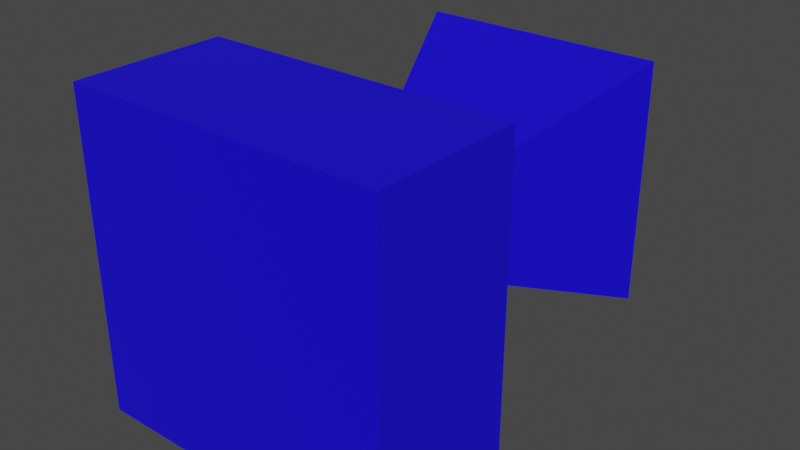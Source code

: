 # Source: Megaphone.blend  (saved by Blender 3.4.6; exported with 4.5.12 LTS)
import bpy
from mathutils import Matrix  # noqa: F401  (used for matrix-valued properties, if any)

bpy.ops.wm.read_factory_settings(use_empty=True)
scene = bpy.context.scene
scene.name = 'Scene'

# ---- collections
col_collection = bpy.data.collections.new('Collection'); scene.collection.children.link(col_collection)

# ---- materials (node trees are filled in below, after node groups)
mat_megaphone = bpy.data.materials.new('Megaphone')
mat_megaphone.use_transparent_shadow = False

# ---- material node trees
mat_megaphone.use_nodes = True; mat_megaphone.node_tree.nodes.clear()
_N = mat_megaphone.node_tree.nodes; _L = mat_megaphone.node_tree.links
n0 = _N.new('ShaderNodeBsdfPrincipled'); n0.name = 'Principled BSDF'; n0.location = (10, 300)
n0.distribution = 'GGX'
n0.subsurface_method = 'RANDOM_WALK_SKIN'
n0.inputs[0].default_value = (0.008018, 0.0, 0.8, 1.0)
n0.inputs[3].default_value = 1.45
n0.inputs[27].default_value = (0.0, 0.0, 0.0, 1.0)
n0.inputs[28].default_value = 1.0
n1 = _N.new('ShaderNodeOutputMaterial'); n1.name = 'Material Output'; n1.location = (300, 300)
_L.new(n0.outputs[0], n1.inputs[0])
n1.is_active_output = True

# ---- world
world_world = bpy.data.worlds.new('World'); scene.world = world_world
world_world.use_nodes = True; world_world.node_tree.nodes.clear()
_N = world_world.node_tree.nodes; _L = world_world.node_tree.links
n0 = _N.new('ShaderNodeOutputWorld'); n0.name = 'World Output'; n0.location = (300, 300)
n1 = _N.new('ShaderNodeBackground'); n1.name = 'Background'; n1.location = (10, 300)
n1.inputs[0].default_value = (0.05088, 0.05088, 0.05088, 1.0)
_L.new(n1.outputs[0], n0.inputs[0])
n0.is_active_output = True
world_world.color = (0.05088, 0.05088, 0.05088)
world_world.use_sun_shadow = False
world_world.sun_shadow_jitter_overblur = 0.0

# ---- meshes
me_cube_001 = bpy.data.meshes.new('Cube.001')
me_cube_001.from_pydata([(-0.1851, -1.0, -0.1851), (-0.1851, -1.0, 0.1851), (-0.9279, 1.0, -0.9279), (-0.9279, 1.0, 0.9279), (0.1851, -1.0, -0.1851), (0.1851, -1.0, 0.1851), (0.9279, 1.0, -0.9279), (0.9279, 1.0, 0.9279), (-1.0, 1.0, 1.0), (-1.0, 1.0, -1.0), (1.0, 1.0, -1.0), (1.0, 1.0, 1.0), (-0.1414, -0.5125, 0.1414), (-0.1414, -0.5125, -0.1414), (0.1414, -0.5125, -0.1414), (0.1414, -0.5125, 0.1414), (-1.256, -1.157, -1.256), (-1.256, -1.157, 1.256), (1.256, -1.157, 1.256), (1.256, -1.157, -1.256), (-1.256, -2.36, -1.256), (-1.256, -2.36, 1.256), (1.256, -2.36, 1.256), (1.256, -2.36, -1.256)], [], [(0, 1, 8, 9), (3, 7, 15, 12), (10, 11, 5, 4), (1, 0, 16, 17), (9, 10, 4, 0), (11, 8, 1, 5), (3, 2, 9, 8), (2, 6, 10, 9), (7, 3, 8, 11), (6, 7, 11, 10), (13, 12, 15, 14), (2, 3, 12, 13), (7, 6, 14, 15), (6, 2, 13, 14), (19, 18, 22, 23), (0, 4, 19, 16), (5, 1, 17, 18), (4, 5, 18, 19), (23, 22, 21, 20), (16, 19, 23, 20), (17, 16, 20, 21), (18, 17, 21, 22)])
_uv = me_cube_001.uv_layers.new(name='UVMap')
_uv.uv.foreach_set('vector', [0.571, 0.66, 0.571, 0.6129, 0.8224, 0.5092, 0.8224, 0.7638, 0.7697, 0.0, 0.7697, 0.2362, 0.5742, 0.1361, 0.5742, 0.1001, 0.571, 0.2546, 0.571, 0.5092, 0.3196, 0.4054, 0.3196, 0.3583, 0.1834, 0.1834, 0.1834, 0.1363, 0.3196, 0.0, 0.3196, 0.3196, 0.571, 0.5092, 0.571, 0.7638, 0.3196, 0.66, 0.3196, 0.6129, 0.571, 0.5092, 0.571, 0.2546, 0.8224, 0.3583, 0.8224, 0.4054, 0.5651, 0.2454, 0.5651, 0.009174, 0.5742, 0.0, 0.5742, 0.2546, 0.5651, 0.009174, 0.3288, 0.009174, 0.3196, 0.0, 0.5742, 0.0, 0.3288, 0.2454, 0.5651, 0.2454, 0.5742, 0.2546, 0.3196, 0.2546, 0.3288, 0.009174, 0.3288, 0.2454, 0.3196, 0.2546, 0.3196, 0.0, 0.7465, 0.7638, 0.7465, 0.7998, 0.7105, 0.7998, 0.7105, 0.7638, 0.9651, 0.0, 0.9651, 0.2362, 0.7697, 0.1361, 0.7697, 0.1001, 0.5151, 0.7638, 0.5151, 1.0, 0.3196, 0.8999, 0.3196, 0.8639, 0.5151, 1.0, 0.5151, 0.7638, 0.7105, 0.8639, 0.7105, 0.8999, 0.1531, 0.6393, 0.1531, 0.9589, 0.0, 0.9589, 0.0, 0.6393, 0.1834, 0.1363, 0.1363, 0.1363, 0.0, 0.0, 0.3196, 0.0, 0.1363, 0.1834, 0.1834, 0.1834, 0.3196, 0.3196, 0.0, 0.3196, 0.1363, 0.1363, 0.1363, 0.1834, 0.0, 0.3196, 0.0, 0.0, 0.3196, 0.3196, 0.3196, 0.6393, 0.0, 0.6393, 0.0, 0.3196, 0.8224, 0.5742, 0.8224, 0.2546, 0.9755, 0.2546, 0.9755, 0.5742, 0.1531, 0.9589, 0.1531, 0.6393, 0.3062, 0.6393, 0.3062, 0.9589, 0.9755, 0.5742, 0.9755, 0.8939, 0.8224, 0.8939, 0.8224, 0.5742])
me_cube_001.materials.append(mat_megaphone)
me_cube_001.update()

# ---- objects
ob_megaphone = bpy.data.objects.new('Megaphone', me_cube_001)

# ---- transforms, parenting, visibility, modifiers, constraints
ob_megaphone.location = (0.0, 0.0, 0.0)

# ---- collection membership
col_collection.objects.link(ob_megaphone)

# ---- scene / render settings (as saved in the file)
scene.frame_start = 1; scene.frame_end = 250; scene.frame_set(1)
scene.render.engine = 'BLENDER_EEVEE_NEXT'
scene.cycles.sampling_pattern = 'TABULATED_SOBOL'
scene.cycles.use_light_tree = False
scene.view_settings.view_transform = 'Filmic'
bpy.context.view_layer.update()

# ---- added for rendering (the .blend has no active camera and no usable light): camera, sun
cam_auto = bpy.data.cameras.new('AutoCamera')
cam_auto.lens = 50.0
cam_auto.sensor_width = 36.0
cam_auto.clip_end = 1000.0
ob_auto_camera = bpy.data.objects.new('AutoCamera', cam_auto)
scene.collection.objects.link(ob_auto_camera)
ob_auto_camera.location = (4.52327, -6.10796, 3.61862)
ob_auto_camera.rotation_euler = (1.09748, -7.21219e-08, 0.694738)
scene.camera = ob_auto_camera
light_auto_sun = bpy.data.lights.new('AutoSun', 'SUN')
light_auto_sun.energy = 3.0
light_auto_sun.angle = 0.0523599
ob_auto_sun = bpy.data.objects.new('AutoSun', light_auto_sun)
scene.collection.objects.link(ob_auto_sun)
ob_auto_sun.rotation_euler = (0.872665, 0.174533, 0.523599)
bpy.context.view_layer.update()
